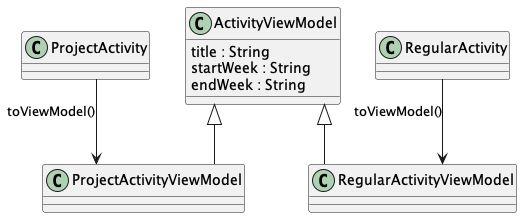

The diagram above was rendered by PlantUML. Its source (embedded in the PNG):
@startuml liskov_viewmodel_example

skinparam linetype ortho


class ActivityViewModel {
    title : String
    startWeek : String
    endWeek : String
}

class ProjectActivityViewModel {

}

class RegularActivityViewModel {

}


ActivityViewModel <|-- ProjectActivityViewModel
ActivityViewModel <|-- RegularActivityViewModel

ProjectActivity --> ProjectActivityViewModel : toViewModel()
RegularActivity --> RegularActivityViewModel : toViewModel()

@enduml